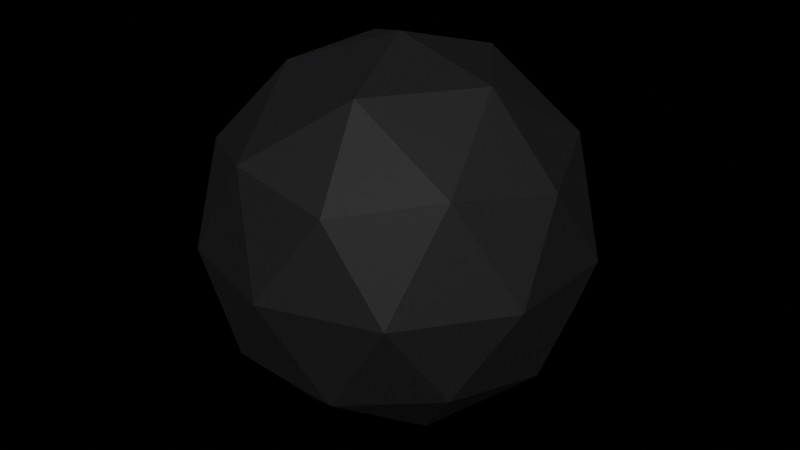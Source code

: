 # Source: wheelball.blend  (saved by Blender 4.4.32; exported with 4.5.12 LTS)
import bpy
from mathutils import Matrix  # noqa: F401  (used for matrix-valued properties, if any)

bpy.ops.wm.read_factory_settings(use_empty=True)
scene = bpy.context.scene
scene.name = 'Scene'

# ---- collections
col_collection = bpy.data.collections.new('Collection'); scene.collection.children.link(col_collection)

# ---- materials (node trees are filled in below, after node groups)
mat_material_001 = bpy.data.materials.new('Material.001')

# ---- material node trees
mat_material_001.use_nodes = True; mat_material_001.node_tree.nodes.clear()
_N = mat_material_001.node_tree.nodes; _L = mat_material_001.node_tree.links
n0 = _N.new('ShaderNodeBsdfPrincipled'); n0.name = 'Principled BSDF'; n0.location = (10, 300)
n0.inputs[0].default_value = (0.008997, 0.007453, 0.009257, 1.0)
n0.inputs[2].default_value = 0.7333
n0.inputs[27].default_value = (0.0, 0.0, 0.0, 1.0)
n1 = _N.new('ShaderNodeOutputMaterial'); n1.name = 'Material Output'; n1.location = (300, 300)
_L.new(n0.outputs[0], n1.inputs[0])
n1.is_active_output = True

# ---- world
world_world = bpy.data.worlds.new('World'); scene.world = world_world
world_world.use_nodes = True; world_world.node_tree.nodes.clear()
_N = world_world.node_tree.nodes; _L = world_world.node_tree.links
n0 = _N.new('ShaderNodeOutputWorld'); n0.name = 'World Output'; n0.location = (300, 300)
n1 = _N.new('ShaderNodeBsdfHair'); n1.name = 'Hair BSDF'; n1.location = (10, 300)
n0.is_active_output = True
world_world.color = (0.05088, 0.05088, 0.05088)
world_world.sun_shadow_jitter_overblur = 0.0

# ---- meshes
me_icosphere = bpy.data.meshes.new('Icosphere')
me_icosphere.from_pydata([(0.0, 0.0, -1.0), (0.7236, -0.5257, -0.4472), (-0.2764, -0.8506, -0.4472), (-0.8944, 0.0, -0.4472), (-0.2764, 0.8506, -0.4472), (0.7236, 0.5257, -0.4472), (0.2764, -0.8506, 0.4472), (-0.7236, -0.5257, 0.4472), (-0.7236, 0.5257, 0.4472), (0.2764, 0.8506, 0.4472), (0.8944, 0.0, 0.4472), (0.0, 0.0, 1.0), (-0.1625, -0.5, -0.8507), (0.4253, -0.309, -0.8507), (0.2629, -0.809, -0.5257), (0.8506, 0.0, -0.5257), (0.4253, 0.309, -0.8507), (-0.5257, 0.0, -0.8507), (-0.6882, -0.5, -0.5257), (-0.1625, 0.5, -0.8507), (-0.6882, 0.5, -0.5257), (0.2629, 0.809, -0.5257), (0.9511, -0.309, 0.0), (0.9511, 0.309, 0.0), (0.0, -1.0, 0.0), (0.5878, -0.809, 0.0), (-0.9511, -0.309, 0.0), (-0.5878, -0.809, 0.0), (-0.5878, 0.809, 0.0), (-0.9511, 0.309, 0.0), (0.5878, 0.809, 0.0), (0.0, 1.0, 0.0), (0.6882, -0.5, 0.5257), (-0.2629, -0.809, 0.5257), (-0.8506, 0.0, 0.5257), (-0.2629, 0.809, 0.5257), (0.6882, 0.5, 0.5257), (0.1625, -0.5, 0.8507), (0.5257, 0.0, 0.8507), (-0.4253, -0.309, 0.8507), (-0.4253, 0.309, 0.8507), (0.1625, 0.5, 0.8507)], [], [(0, 13, 12), (1, 13, 15), (0, 12, 17), (0, 17, 19), (0, 19, 16), (1, 15, 22), (2, 14, 24), (3, 18, 26), (4, 20, 28), (5, 21, 30), (1, 22, 25), (2, 24, 27), (3, 26, 29), (4, 28, 31), (5, 30, 23), (6, 32, 37), (7, 33, 39), (8, 34, 40), (9, 35, 41), (10, 36, 38), (38, 41, 11), (38, 36, 41), (36, 9, 41), (41, 40, 11), (41, 35, 40), (35, 8, 40), (40, 39, 11), (40, 34, 39), (34, 7, 39), (39, 37, 11), (39, 33, 37), (33, 6, 37), (37, 38, 11), (37, 32, 38), (32, 10, 38), (23, 36, 10), (23, 30, 36), (30, 9, 36), (31, 35, 9), (31, 28, 35), (28, 8, 35), (29, 34, 8), (29, 26, 34), (26, 7, 34), (27, 33, 7), (27, 24, 33), (24, 6, 33), (25, 32, 6), (25, 22, 32), (22, 10, 32), (30, 31, 9), (30, 21, 31), (21, 4, 31), (28, 29, 8), (28, 20, 29), (20, 3, 29), (26, 27, 7), (26, 18, 27), (18, 2, 27), (24, 25, 6), (24, 14, 25), (14, 1, 25), (22, 23, 10), (22, 15, 23), (15, 5, 23), (16, 21, 5), (16, 19, 21), (19, 4, 21), (19, 20, 4), (19, 17, 20), (17, 3, 20), (17, 18, 3), (17, 12, 18), (12, 2, 18), (15, 16, 5), (15, 13, 16), (13, 0, 16), (12, 14, 2), (12, 13, 14), (13, 1, 14)])
_uv = me_icosphere.uv_layers.new(name='UVMap')
_uv.uv.foreach_set('vector', [0.1818, 0.0, 0.2273, 0.07873, 0.1364, 0.07873, 0.2727, 0.1575, 0.3182, 0.07873, 0.3636, 0.1575, 0.9091, 0.0, 0.9545, 0.07873, 0.8636, 0.07873, 0.7273, 0.0, 0.7727, 0.07873, 0.6818, 0.07873, 0.5455, 0.0, 0.5909, 0.07873, 0.5, 0.07873, 0.2727, 0.1575, 0.3636, 0.1575, 0.3182, 0.2362, 0.09091, 0.1575, 0.1818, 0.1575, 0.1364, 0.2362, 0.8182, 0.1575, 0.9091, 0.1575, 0.8636, 0.2362, 0.6364, 0.1575, 0.7273, 0.1575, 0.6818, 0.2362, 0.4545, 0.1575, 0.5455, 0.1575, 0.5, 0.2362, 0.2727, 0.1575, 0.3182, 0.2362, 0.2273, 0.2362, 0.09091, 0.1575, 0.1364, 0.2362, 0.04546, 0.2362, 0.8182, 0.1575, 0.8636, 0.2362, 0.7727, 0.2362, 0.6364, 0.1575, 0.6818, 0.2362, 0.5909, 0.2362, 0.4545, 0.1575, 0.5, 0.2362, 0.4091, 0.2362, 0.1818, 0.3149, 0.2727, 0.3149, 0.2273, 0.3937, 0.0, 0.3149, 0.09091, 0.3149, 0.04546, 0.3937, 0.7273, 0.3149, 0.8182, 0.3149, 0.7727, 0.3937, 0.5455, 0.3149, 0.6364, 0.3149, 0.5909, 0.3937, 0.3636, 0.3149, 0.4545, 0.3149, 0.4091, 0.3937, 0.4091, 0.3937, 0.5, 0.3937, 0.4545, 0.4724, 0.4091, 0.3937, 0.4545, 0.3149, 0.5, 0.3937, 0.4545, 0.3149, 0.5455, 0.3149, 0.5, 0.3937, 0.5909, 0.3937, 0.6818, 0.3937, 0.6364, 0.4724, 0.5909, 0.3937, 0.6364, 0.3149, 0.6818, 0.3937, 0.6364, 0.3149, 0.7273, 0.3149, 0.6818, 0.3937, 0.7727, 0.3937, 0.8636, 0.3937, 0.8182, 0.4724, 0.7727, 0.3937, 0.8182, 0.3149, 0.8636, 0.3937, 0.8182, 0.3149, 0.9091, 0.3149, 0.8636, 0.3937, 0.04546, 0.3937, 0.1364, 0.3937, 0.09091, 0.4724, 0.04546, 0.3937, 0.09091, 0.3149, 0.1364, 0.3937, 0.09091, 0.3149, 0.1818, 0.3149, 0.1364, 0.3937, 0.2273, 0.3937, 0.3182, 0.3937, 0.2727, 0.4724, 0.2273, 0.3937, 0.2727, 0.3149, 0.3182, 0.3937, 0.2727, 0.3149, 0.3636, 0.3149, 0.3182, 0.3937, 0.4091, 0.2362, 0.4545, 0.3149, 0.3636, 0.3149, 0.4091, 0.2362, 0.5, 0.2362, 0.4545, 0.3149, 0.5, 0.2362, 0.5455, 0.3149, 0.4545, 0.3149, 0.5909, 0.2362, 0.6364, 0.3149, 0.5455, 0.3149, 0.5909, 0.2362, 0.6818, 0.2362, 0.6364, 0.3149, 0.6818, 0.2362, 0.7273, 0.3149, 0.6364, 0.3149, 0.7727, 0.2362, 0.8182, 0.3149, 0.7273, 0.3149, 0.7727, 0.2362, 0.8636, 0.2362, 0.8182, 0.3149, 0.8636, 0.2362, 0.9091, 0.3149, 0.8182, 0.3149, 0.04546, 0.2362, 0.09091, 0.3149, 0.0, 0.3149, 0.04546, 0.2362, 0.1364, 0.2362, 0.09091, 0.3149, 0.1364, 0.2362, 0.1818, 0.3149, 0.09091, 0.3149, 0.2273, 0.2362, 0.2727, 0.3149, 0.1818, 0.3149, 0.2273, 0.2362, 0.3182, 0.2362, 0.2727, 0.3149, 0.3182, 0.2362, 0.3636, 0.3149, 0.2727, 0.3149, 0.5, 0.2362, 0.5909, 0.2362, 0.5455, 0.3149, 0.5, 0.2362, 0.5455, 0.1575, 0.5909, 0.2362, 0.5455, 0.1575, 0.6364, 0.1575, 0.5909, 0.2362, 0.6818, 0.2362, 0.7727, 0.2362, 0.7273, 0.3149, 0.6818, 0.2362, 0.7273, 0.1575, 0.7727, 0.2362, 0.7273, 0.1575, 0.8182, 0.1575, 0.7727, 0.2362, 0.8636, 0.2362, 0.9545, 0.2362, 0.9091, 0.3149, 0.8636, 0.2362, 0.9091, 0.1575, 0.9545, 0.2362, 0.9091, 0.1575, 1.0, 0.1575, 0.9545, 0.2362, 0.1364, 0.2362, 0.2273, 0.2362, 0.1818, 0.3149, 0.1364, 0.2362, 0.1818, 0.1575, 0.2273, 0.2362, 0.1818, 0.1575, 0.2727, 0.1575, 0.2273, 0.2362, 0.3182, 0.2362, 0.4091, 0.2362, 0.3636, 0.3149, 0.3182, 0.2362, 0.3636, 0.1575, 0.4091, 0.2362, 0.3636, 0.1575, 0.4545, 0.1575, 0.4091, 0.2362, 0.5, 0.07873, 0.5455, 0.1575, 0.4545, 0.1575, 0.5, 0.07873, 0.5909, 0.07873, 0.5455, 0.1575, 0.5909, 0.07873, 0.6364, 0.1575, 0.5455, 0.1575, 0.6818, 0.07873, 0.7273, 0.1575, 0.6364, 0.1575, 0.6818, 0.07873, 0.7727, 0.07873, 0.7273, 0.1575, 0.7727, 0.07873, 0.8182, 0.1575, 0.7273, 0.1575, 0.8636, 0.07873, 0.9091, 0.1575, 0.8182, 0.1575, 0.8636, 0.07873, 0.9545, 0.07873, 0.9091, 0.1575, 0.9545, 0.07873, 1.0, 0.1575, 0.9091, 0.1575, 0.3636, 0.1575, 0.4091, 0.07873, 0.4545, 0.1575, 0.3636, 0.1575, 0.3182, 0.07873, 0.4091, 0.07873, 0.3182, 0.07873, 0.3636, 0.0, 0.4091, 0.07873, 0.1364, 0.07873, 0.1818, 0.1575, 0.09091, 0.1575, 0.1364, 0.07873, 0.2273, 0.07873, 0.1818, 0.1575, 0.2273, 0.07873, 0.2727, 0.1575, 0.1818, 0.1575])
me_icosphere.materials.append(mat_material_001)
me_icosphere.update()

# ---- objects
ob_icosphere = bpy.data.objects.new('Icosphere', me_icosphere)

# ---- transforms, parenting, visibility, modifiers, constraints
ob_icosphere.location = (0.0, 0.0, 0.0)
ob_icosphere.scale = (0.7758, 0.7758, 0.7758)

# ---- collection membership
col_collection.objects.link(ob_icosphere)

# ---- scene / render settings (as saved in the file)
scene.frame_start = 1; scene.frame_end = 250; scene.frame_set(1)
scene.render.engine = 'BLENDER_EEVEE_NEXT'
bpy.context.view_layer.update()

# ---- added for rendering (the .blend has no active camera and no usable light): camera, sun
cam_auto = bpy.data.cameras.new('AutoCamera')
cam_auto.lens = 50.0
cam_auto.sensor_width = 36.0
cam_auto.clip_end = 1000.0
ob_auto_camera = bpy.data.objects.new('AutoCamera', cam_auto)
scene.collection.objects.link(ob_auto_camera)
ob_auto_camera.location = (2.44671, -2.93605, 1.95737)
ob_auto_camera.rotation_euler = (1.09748, -7.21219e-08, 0.694738)
scene.camera = ob_auto_camera
light_auto_sun = bpy.data.lights.new('AutoSun', 'SUN')
light_auto_sun.energy = 3.0
light_auto_sun.angle = 0.0523599
ob_auto_sun = bpy.data.objects.new('AutoSun', light_auto_sun)
scene.collection.objects.link(ob_auto_sun)
ob_auto_sun.rotation_euler = (0.872665, 0.174533, 0.523599)
bpy.context.view_layer.update()
